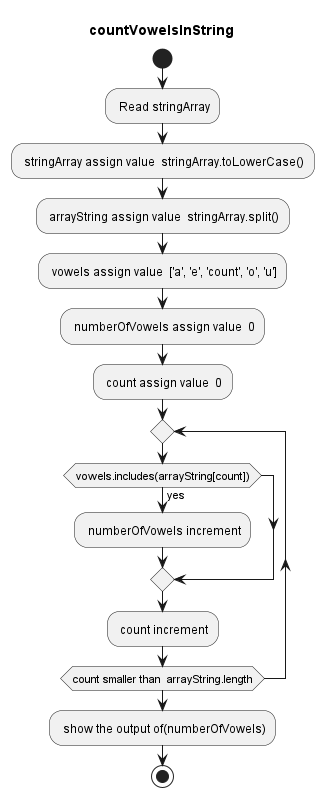

The diagram above was rendered by PlantUML. Its source (embedded in the PNG):
@startuml countVowelsInString
title countVowelsInString
start
: Read stringArray;
: stringArray assign value  stringArray.toLowerCase();
: arrayString assign value  stringArray.split();
: vowels assign value  ['a', 'e', 'count', 'o', 'u'];
: numberOfVowels assign value  0;
: count assign value  0;
repeat
if (vowels.includes(arrayString[count])) then (yes)
    : numberOfVowels increment;
endif
: count increment;
repeat while (count smaller than  arrayString.length)
: show the output of(numberOfVowels);
stop
@enduml